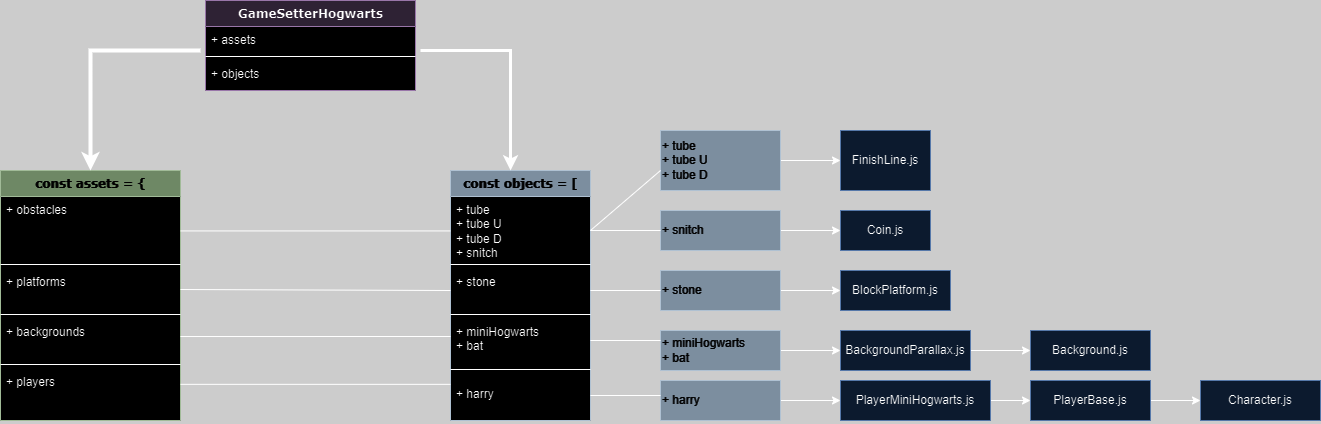

The diagram above was exported from draw.io. Its source (the exported page's mxGraphModel, read from the mxfile embedded in the PNG):
<mxGraphModel dx="1760" dy="852" grid="1" gridSize="10" guides="1" tooltips="1" connect="1" arrows="1" fold="1" page="1" pageScale="1" pageWidth="1100" pageHeight="850" background="#CCCCCC" math="0" shadow="0">
  <root>
    <mxCell id="0" />
    <mxCell id="1" parent="0" />
    <mxCell id="78961159f06e98e8-30" value="GameSetterHogwarts" style="swimlane;html=1;fontStyle=1;align=center;verticalAlign=top;childLayout=stackLayout;horizontal=1;startSize=26;horizontalStack=0;resizeParent=1;resizeLast=0;collapsible=1;marginBottom=0;swimlaneFillColor=#ffffff;rounded=0;shadow=0;comic=0;labelBackgroundColor=none;strokeWidth=1;fillColor=#e1d5e7;fontFamily=Verdana;fontSize=12;strokeColor=#9673a6;" parent="1" vertex="1">
      <mxGeometry x="445" y="30" width="210" height="90" as="geometry" />
    </mxCell>
    <mxCell id="78961159f06e98e8-31" value="+ assets" style="text;html=1;strokeColor=none;fillColor=none;align=left;verticalAlign=top;spacingLeft=4;spacingRight=4;whiteSpace=wrap;overflow=hidden;rotatable=0;points=[[0,0.5],[1,0.5]];portConstraint=eastwest;" parent="78961159f06e98e8-30" vertex="1">
      <mxGeometry y="26" width="210" height="26" as="geometry" />
    </mxCell>
    <mxCell id="78961159f06e98e8-38" value="" style="line;html=1;strokeWidth=1;fillColor=none;align=left;verticalAlign=middle;spacingTop=-1;spacingLeft=3;spacingRight=3;rotatable=0;labelPosition=right;points=[];portConstraint=eastwest;" parent="78961159f06e98e8-30" vertex="1">
      <mxGeometry y="52" width="210" height="8" as="geometry" />
    </mxCell>
    <mxCell id="78961159f06e98e8-39" value="+ objects" style="text;html=1;strokeColor=none;fillColor=none;align=left;verticalAlign=top;spacingLeft=4;spacingRight=4;whiteSpace=wrap;overflow=hidden;rotatable=0;points=[[0,0.5],[1,0.5]];portConstraint=eastwest;" parent="78961159f06e98e8-30" vertex="1">
      <mxGeometry y="60" width="210" height="26" as="geometry" />
    </mxCell>
    <mxCell id="3upaN-pErsfKer2F68UD-3" value="const assets = {" style="swimlane;html=1;fontStyle=1;align=center;verticalAlign=top;childLayout=stackLayout;horizontal=1;startSize=26;horizontalStack=0;resizeParent=1;resizeLast=0;collapsible=1;marginBottom=0;swimlaneFillColor=#ffffff;rounded=0;shadow=0;comic=0;labelBackgroundColor=none;strokeWidth=1;fillColor=#6d8764;fontFamily=Verdana;fontSize=12;fontColor=#ffffff;strokeColor=#3A5431;" vertex="1" parent="1">
      <mxGeometry x="240" y="200" width="180" height="250" as="geometry" />
    </mxCell>
    <mxCell id="3upaN-pErsfKer2F68UD-4" value="+ obstacles" style="text;html=1;strokeColor=none;fillColor=none;align=left;verticalAlign=top;spacingLeft=4;spacingRight=4;whiteSpace=wrap;overflow=hidden;rotatable=0;points=[[0,0.5],[1,0.5]];portConstraint=eastwest;" vertex="1" parent="3upaN-pErsfKer2F68UD-3">
      <mxGeometry y="26" width="180" height="64" as="geometry" />
    </mxCell>
    <mxCell id="3upaN-pErsfKer2F68UD-5" value="" style="line;html=1;strokeWidth=1;fillColor=none;align=left;verticalAlign=middle;spacingTop=-1;spacingLeft=3;spacingRight=3;rotatable=0;labelPosition=right;points=[];portConstraint=eastwest;" vertex="1" parent="3upaN-pErsfKer2F68UD-3">
      <mxGeometry y="90" width="180" height="8" as="geometry" />
    </mxCell>
    <mxCell id="3upaN-pErsfKer2F68UD-6" value="+ platforms&lt;span style=&quot;white-space: pre;&quot;&gt;&#09;&lt;/span&gt;&lt;span style=&quot;white-space: pre;&quot;&gt;&#09;&lt;/span&gt;&lt;div&gt;&lt;br&gt;&lt;/div&gt;&lt;div&gt;&lt;span style=&quot;white-space: pre;&quot;&gt;&#09;&lt;/span&gt;&lt;br&gt;&lt;/div&gt;" style="text;html=1;strokeColor=none;fillColor=none;align=left;verticalAlign=top;spacingLeft=4;spacingRight=4;whiteSpace=wrap;overflow=hidden;rotatable=0;points=[[0,0.5],[1,0.5]];portConstraint=eastwest;" vertex="1" parent="3upaN-pErsfKer2F68UD-3">
      <mxGeometry y="98" width="180" height="42" as="geometry" />
    </mxCell>
    <mxCell id="3upaN-pErsfKer2F68UD-19" value="" style="line;html=1;strokeWidth=1;fillColor=none;align=left;verticalAlign=middle;spacingTop=-1;spacingLeft=3;spacingRight=3;rotatable=0;labelPosition=right;points=[];portConstraint=eastwest;" vertex="1" parent="3upaN-pErsfKer2F68UD-3">
      <mxGeometry y="140" width="180" height="8" as="geometry" />
    </mxCell>
    <mxCell id="3upaN-pErsfKer2F68UD-18" value="+ backgrounds&lt;div&gt;&lt;table&gt;&lt;tbody&gt;&lt;tr&gt;&lt;td&gt;&lt;br&gt;&lt;/td&gt;&lt;td&gt;&lt;br&gt;&lt;/td&gt;&lt;/tr&gt;&lt;tr&gt;&lt;td&gt;&lt;br&gt;&lt;/td&gt;&lt;td&gt;&lt;br&gt;&lt;/td&gt;&lt;/tr&gt;&lt;tr&gt;&lt;td&gt;&lt;br&gt;&lt;/td&gt;&lt;td&gt;&lt;br&gt;&lt;/td&gt;&lt;/tr&gt;&lt;tr&gt;&lt;td&gt;&lt;br&gt;&lt;/td&gt;&lt;td&gt;&lt;br&gt;&lt;/td&gt;&lt;/tr&gt;&lt;tr&gt;&lt;td&gt;&lt;br&gt;&lt;/td&gt;&lt;td&gt;&lt;br&gt;&lt;/td&gt;&lt;/tr&gt;&lt;/tbody&gt;&lt;/table&gt;&lt;br&gt;&lt;/div&gt;" style="text;html=1;strokeColor=none;fillColor=none;align=left;verticalAlign=top;spacingLeft=4;spacingRight=4;whiteSpace=wrap;overflow=hidden;rotatable=0;points=[[0,0.5],[1,0.5]];portConstraint=eastwest;" vertex="1" parent="3upaN-pErsfKer2F68UD-3">
      <mxGeometry y="148" width="180" height="42" as="geometry" />
    </mxCell>
    <mxCell id="3upaN-pErsfKer2F68UD-22" value="" style="line;html=1;strokeWidth=1;fillColor=none;align=left;verticalAlign=middle;spacingTop=-1;spacingLeft=3;spacingRight=3;rotatable=0;labelPosition=right;points=[];portConstraint=eastwest;" vertex="1" parent="3upaN-pErsfKer2F68UD-3">
      <mxGeometry y="190" width="180" height="8" as="geometry" />
    </mxCell>
    <mxCell id="3upaN-pErsfKer2F68UD-21" value="+ players" style="text;html=1;strokeColor=none;fillColor=none;align=left;verticalAlign=top;spacingLeft=4;spacingRight=4;whiteSpace=wrap;overflow=hidden;rotatable=0;points=[[0,0.5],[1,0.5]];portConstraint=eastwest;" vertex="1" parent="3upaN-pErsfKer2F68UD-3">
      <mxGeometry y="198" width="180" height="38" as="geometry" />
    </mxCell>
    <mxCell id="3upaN-pErsfKer2F68UD-27" value="" style="endArrow=classic;html=1;rounded=0;strokeWidth=4;entryX=0.5;entryY=0;entryDx=0;entryDy=0;" edge="1" parent="1" target="3upaN-pErsfKer2F68UD-3">
      <mxGeometry width="50" height="50" relative="1" as="geometry">
        <mxPoint x="440" y="80" as="sourcePoint" />
        <mxPoint x="320" y="130" as="targetPoint" />
        <Array as="points">
          <mxPoint x="330" y="80" />
        </Array>
      </mxGeometry>
    </mxCell>
    <mxCell id="3upaN-pErsfKer2F68UD-50" value="const objects = [" style="swimlane;html=1;fontStyle=1;align=center;verticalAlign=top;childLayout=stackLayout;horizontal=1;startSize=26;horizontalStack=0;resizeParent=1;resizeLast=0;collapsible=1;marginBottom=0;swimlaneFillColor=#ffffff;rounded=0;shadow=0;comic=0;labelBackgroundColor=none;strokeWidth=1;fillColor=#647687;fontFamily=Verdana;fontSize=12;fontColor=#ffffff;strokeColor=#314354;" vertex="1" parent="1">
      <mxGeometry x="690" y="200" width="140" height="250" as="geometry" />
    </mxCell>
    <mxCell id="3upaN-pErsfKer2F68UD-51" value="+ tube&lt;div&gt;+ tube U&lt;/div&gt;&lt;div&gt;+ tube D&lt;/div&gt;&lt;div&gt;+ snitch&lt;/div&gt;" style="text;html=1;strokeColor=none;fillColor=none;align=left;verticalAlign=top;spacingLeft=4;spacingRight=4;whiteSpace=wrap;overflow=hidden;rotatable=0;points=[[0,0.5],[1,0.5]];portConstraint=eastwest;" vertex="1" parent="3upaN-pErsfKer2F68UD-50">
      <mxGeometry y="26" width="140" height="64" as="geometry" />
    </mxCell>
    <mxCell id="3upaN-pErsfKer2F68UD-65" value="" style="line;html=1;strokeWidth=1;fillColor=none;align=left;verticalAlign=middle;spacingTop=-1;spacingLeft=3;spacingRight=3;rotatable=0;labelPosition=right;points=[];portConstraint=eastwest;" vertex="1" parent="3upaN-pErsfKer2F68UD-50">
      <mxGeometry y="90" width="140" height="8" as="geometry" />
    </mxCell>
    <mxCell id="3upaN-pErsfKer2F68UD-62" value="+ stone" style="text;html=1;strokeColor=none;fillColor=none;align=left;verticalAlign=top;spacingLeft=4;spacingRight=4;whiteSpace=wrap;overflow=hidden;rotatable=0;points=[[0,0.5],[1,0.5]];portConstraint=eastwest;" vertex="1" parent="3upaN-pErsfKer2F68UD-50">
      <mxGeometry y="98" width="140" height="42" as="geometry" />
    </mxCell>
    <mxCell id="3upaN-pErsfKer2F68UD-66" value="" style="line;html=1;strokeWidth=1;fillColor=none;align=left;verticalAlign=middle;spacingTop=-1;spacingLeft=3;spacingRight=3;rotatable=0;labelPosition=right;points=[];portConstraint=eastwest;" vertex="1" parent="3upaN-pErsfKer2F68UD-50">
      <mxGeometry y="140" width="140" height="8" as="geometry" />
    </mxCell>
    <mxCell id="3upaN-pErsfKer2F68UD-63" value="+ miniHogwarts&lt;div&gt;+ bat&lt;/div&gt;" style="text;html=1;strokeColor=none;fillColor=none;align=left;verticalAlign=top;spacingLeft=4;spacingRight=4;whiteSpace=wrap;overflow=hidden;rotatable=0;points=[[0,0.5],[1,0.5]];portConstraint=eastwest;" vertex="1" parent="3upaN-pErsfKer2F68UD-50">
      <mxGeometry y="148" width="140" height="40" as="geometry" />
    </mxCell>
    <mxCell id="3upaN-pErsfKer2F68UD-67" value="" style="line;html=1;strokeWidth=1;fillColor=none;align=left;verticalAlign=middle;spacingTop=-1;spacingLeft=3;spacingRight=3;rotatable=0;labelPosition=right;points=[];portConstraint=eastwest;" vertex="1" parent="3upaN-pErsfKer2F68UD-50">
      <mxGeometry y="188" width="140" height="22" as="geometry" />
    </mxCell>
    <mxCell id="3upaN-pErsfKer2F68UD-64" value="+ harry" style="text;html=1;strokeColor=none;fillColor=none;align=left;verticalAlign=top;spacingLeft=4;spacingRight=4;whiteSpace=wrap;overflow=hidden;rotatable=0;points=[[0,0.5],[1,0.5]];portConstraint=eastwest;" vertex="1" parent="3upaN-pErsfKer2F68UD-50">
      <mxGeometry y="210" width="140" height="40" as="geometry" />
    </mxCell>
    <mxCell id="3upaN-pErsfKer2F68UD-68" value="" style="endArrow=classic;html=1;rounded=0;strokeWidth=3;entryX=0.429;entryY=0;entryDx=0;entryDy=0;entryPerimeter=0;" edge="1" parent="1" target="3upaN-pErsfKer2F68UD-50">
      <mxGeometry width="50" height="50" relative="1" as="geometry">
        <mxPoint x="660" y="80" as="sourcePoint" />
        <mxPoint x="840" y="210" as="targetPoint" />
        <Array as="points">
          <mxPoint x="750" y="80" />
        </Array>
      </mxGeometry>
    </mxCell>
    <mxCell id="3upaN-pErsfKer2F68UD-69" value="" style="endArrow=none;html=1;rounded=0;exitX=1;exitY=0.538;exitDx=0;exitDy=0;exitPerimeter=0;entryX=0;entryY=0.538;entryDx=0;entryDy=0;entryPerimeter=0;" edge="1" parent="1" source="3upaN-pErsfKer2F68UD-4" target="3upaN-pErsfKer2F68UD-51">
      <mxGeometry width="50" height="50" relative="1" as="geometry">
        <mxPoint x="630" y="280" as="sourcePoint" />
        <mxPoint x="680" y="230" as="targetPoint" />
      </mxGeometry>
    </mxCell>
    <mxCell id="3upaN-pErsfKer2F68UD-70" value="" style="endArrow=none;html=1;rounded=0;exitX=1;exitY=0.5;exitDx=0;exitDy=0;entryX=0;entryY=0.524;entryDx=0;entryDy=0;entryPerimeter=0;" edge="1" parent="1" source="3upaN-pErsfKer2F68UD-6" target="3upaN-pErsfKer2F68UD-62">
      <mxGeometry width="50" height="50" relative="1" as="geometry">
        <mxPoint x="420" y="270" as="sourcePoint" />
        <mxPoint x="750" y="300" as="targetPoint" />
        <Array as="points" />
      </mxGeometry>
    </mxCell>
    <mxCell id="3upaN-pErsfKer2F68UD-71" value="" style="endArrow=none;html=1;rounded=0;exitX=1;exitY=0.429;exitDx=0;exitDy=0;exitPerimeter=0;" edge="1" parent="1" source="3upaN-pErsfKer2F68UD-18">
      <mxGeometry width="50" height="50" relative="1" as="geometry">
        <mxPoint x="420" y="310" as="sourcePoint" />
        <mxPoint x="690" y="366" as="targetPoint" />
      </mxGeometry>
    </mxCell>
    <mxCell id="3upaN-pErsfKer2F68UD-72" value="" style="endArrow=none;html=1;rounded=0;exitX=1;exitY=0.417;exitDx=0;exitDy=0;exitPerimeter=0;entryX=0;entryY=0.096;entryDx=0;entryDy=0;entryPerimeter=0;" edge="1" parent="1" source="3upaN-pErsfKer2F68UD-21" target="3upaN-pErsfKer2F68UD-64">
      <mxGeometry width="50" height="50" relative="1" as="geometry">
        <mxPoint x="420" y="340" as="sourcePoint" />
        <mxPoint x="680" y="410" as="targetPoint" />
      </mxGeometry>
    </mxCell>
    <mxCell id="3upaN-pErsfKer2F68UD-78" value="" style="edgeStyle=none;rounded=0;orthogonalLoop=1;jettySize=auto;html=1;" edge="1" parent="1" source="3upaN-pErsfKer2F68UD-76" target="3upaN-pErsfKer2F68UD-77">
      <mxGeometry relative="1" as="geometry" />
    </mxCell>
    <mxCell id="3upaN-pErsfKer2F68UD-76" value="+ tube&lt;div&gt;+ tube U&lt;/div&gt;&lt;div style=&quot;&quot;&gt;+ tube D&lt;/div&gt;" style="rounded=0;whiteSpace=wrap;html=1;align=left;fillColor=#647687;fontColor=#ffffff;strokeColor=#314354;" vertex="1" parent="1">
      <mxGeometry x="900" y="160" width="120" height="60" as="geometry" />
    </mxCell>
    <mxCell id="3upaN-pErsfKer2F68UD-77" value="FinishLine.js" style="whiteSpace=wrap;html=1;rounded=0;fillColor=#dae8fc;strokeColor=#6c8ebf;" vertex="1" parent="1">
      <mxGeometry x="1080" y="160" width="90" height="60" as="geometry" />
    </mxCell>
    <mxCell id="3upaN-pErsfKer2F68UD-81" value="" style="edgeStyle=none;rounded=0;orthogonalLoop=1;jettySize=auto;html=1;" edge="1" parent="1" source="3upaN-pErsfKer2F68UD-79" target="3upaN-pErsfKer2F68UD-80">
      <mxGeometry relative="1" as="geometry" />
    </mxCell>
    <mxCell id="3upaN-pErsfKer2F68UD-79" value="+ snitch" style="rounded=0;whiteSpace=wrap;html=1;align=left;fillColor=#647687;fontColor=#ffffff;strokeColor=#314354;" vertex="1" parent="1">
      <mxGeometry x="900" y="240" width="120" height="40" as="geometry" />
    </mxCell>
    <mxCell id="3upaN-pErsfKer2F68UD-80" value="Coin.js" style="whiteSpace=wrap;html=1;align=center;fillColor=#dae8fc;strokeColor=#6c8ebf;rounded=0;" vertex="1" parent="1">
      <mxGeometry x="1080" y="240" width="90" height="40" as="geometry" />
    </mxCell>
    <mxCell id="3upaN-pErsfKer2F68UD-85" value="" style="edgeStyle=none;rounded=0;orthogonalLoop=1;jettySize=auto;html=1;" edge="1" parent="1" source="3upaN-pErsfKer2F68UD-82" target="3upaN-pErsfKer2F68UD-84">
      <mxGeometry relative="1" as="geometry" />
    </mxCell>
    <mxCell id="3upaN-pErsfKer2F68UD-82" value="+ stone" style="rounded=0;whiteSpace=wrap;html=1;align=left;fillColor=#647687;fontColor=#ffffff;strokeColor=#314354;" vertex="1" parent="1">
      <mxGeometry x="900" y="300" width="120" height="40" as="geometry" />
    </mxCell>
    <mxCell id="3upaN-pErsfKer2F68UD-84" value="BlockPlatform.js" style="whiteSpace=wrap;html=1;align=center;fillColor=#dae8fc;strokeColor=#6c8ebf;rounded=0;" vertex="1" parent="1">
      <mxGeometry x="1080" y="300" width="110" height="40" as="geometry" />
    </mxCell>
    <mxCell id="3upaN-pErsfKer2F68UD-89" value="" style="edgeStyle=none;rounded=0;orthogonalLoop=1;jettySize=auto;html=1;" edge="1" parent="1" source="3upaN-pErsfKer2F68UD-86" target="3upaN-pErsfKer2F68UD-88">
      <mxGeometry relative="1" as="geometry" />
    </mxCell>
    <mxCell id="3upaN-pErsfKer2F68UD-86" value="+ miniHogwarts&lt;div&gt;+ bat&lt;/div&gt;" style="rounded=0;whiteSpace=wrap;html=1;align=left;fillColor=#647687;fontColor=#ffffff;strokeColor=#314354;" vertex="1" parent="1">
      <mxGeometry x="900" y="360" width="120" height="40" as="geometry" />
    </mxCell>
    <mxCell id="3upaN-pErsfKer2F68UD-91" value="" style="edgeStyle=none;rounded=0;orthogonalLoop=1;jettySize=auto;html=1;" edge="1" parent="1" source="3upaN-pErsfKer2F68UD-88" target="3upaN-pErsfKer2F68UD-90">
      <mxGeometry relative="1" as="geometry" />
    </mxCell>
    <mxCell id="3upaN-pErsfKer2F68UD-88" value="BackgroundParallax.js" style="whiteSpace=wrap;html=1;align=center;fillColor=#dae8fc;strokeColor=#6c8ebf;rounded=0;" vertex="1" parent="1">
      <mxGeometry x="1080" y="360" width="130" height="40" as="geometry" />
    </mxCell>
    <mxCell id="3upaN-pErsfKer2F68UD-90" value="Background.js" style="whiteSpace=wrap;html=1;fillColor=#dae8fc;strokeColor=#6c8ebf;rounded=0;" vertex="1" parent="1">
      <mxGeometry x="1270" y="360" width="120" height="40" as="geometry" />
    </mxCell>
    <mxCell id="3upaN-pErsfKer2F68UD-94" value="" style="edgeStyle=none;rounded=0;orthogonalLoop=1;jettySize=auto;html=1;" edge="1" parent="1" source="3upaN-pErsfKer2F68UD-92" target="3upaN-pErsfKer2F68UD-93">
      <mxGeometry relative="1" as="geometry" />
    </mxCell>
    <mxCell id="3upaN-pErsfKer2F68UD-92" value="+ harry" style="rounded=0;whiteSpace=wrap;html=1;align=left;fillColor=#647687;fontColor=#ffffff;strokeColor=#314354;" vertex="1" parent="1">
      <mxGeometry x="900" y="410" width="120" height="40" as="geometry" />
    </mxCell>
    <mxCell id="3upaN-pErsfKer2F68UD-96" value="" style="edgeStyle=none;rounded=0;orthogonalLoop=1;jettySize=auto;html=1;" edge="1" parent="1" source="3upaN-pErsfKer2F68UD-93" target="3upaN-pErsfKer2F68UD-95">
      <mxGeometry relative="1" as="geometry" />
    </mxCell>
    <mxCell id="3upaN-pErsfKer2F68UD-93" value="PlayerMiniHogwarts.js" style="whiteSpace=wrap;html=1;align=center;fillColor=#dae8fc;strokeColor=#6c8ebf;rounded=0;" vertex="1" parent="1">
      <mxGeometry x="1080" y="410" width="150" height="40" as="geometry" />
    </mxCell>
    <mxCell id="3upaN-pErsfKer2F68UD-98" value="" style="edgeStyle=none;rounded=0;orthogonalLoop=1;jettySize=auto;html=1;" edge="1" parent="1" source="3upaN-pErsfKer2F68UD-95" target="3upaN-pErsfKer2F68UD-97">
      <mxGeometry relative="1" as="geometry" />
    </mxCell>
    <mxCell id="3upaN-pErsfKer2F68UD-95" value="PlayerBase.js" style="whiteSpace=wrap;html=1;fillColor=#dae8fc;strokeColor=#6c8ebf;rounded=0;" vertex="1" parent="1">
      <mxGeometry x="1270" y="410" width="120" height="40" as="geometry" />
    </mxCell>
    <mxCell id="3upaN-pErsfKer2F68UD-97" value="Character.js" style="whiteSpace=wrap;html=1;fillColor=#dae8fc;strokeColor=#6c8ebf;rounded=0;" vertex="1" parent="1">
      <mxGeometry x="1440" y="410" width="120" height="40" as="geometry" />
    </mxCell>
    <mxCell id="3upaN-pErsfKer2F68UD-99" value="" style="endArrow=none;html=1;rounded=0;exitX=1;exitY=0.531;exitDx=0;exitDy=0;exitPerimeter=0;entryX=0;entryY=0.667;entryDx=0;entryDy=0;entryPerimeter=0;" edge="1" parent="1" source="3upaN-pErsfKer2F68UD-51" target="3upaN-pErsfKer2F68UD-76">
      <mxGeometry width="50" height="50" relative="1" as="geometry">
        <mxPoint x="840" y="400" as="sourcePoint" />
        <mxPoint x="890" y="190" as="targetPoint" />
        <Array as="points" />
      </mxGeometry>
    </mxCell>
    <mxCell id="3upaN-pErsfKer2F68UD-101" value="" style="endArrow=none;html=1;rounded=0;entryX=0;entryY=0.5;entryDx=0;entryDy=0;entryPerimeter=0;" edge="1" parent="1" target="3upaN-pErsfKer2F68UD-79">
      <mxGeometry width="50" height="50" relative="1" as="geometry">
        <mxPoint x="830" y="260" as="sourcePoint" />
        <mxPoint x="910" y="210" as="targetPoint" />
        <Array as="points" />
      </mxGeometry>
    </mxCell>
    <mxCell id="3upaN-pErsfKer2F68UD-102" value="" style="endArrow=none;html=1;rounded=0;exitX=1;exitY=0.531;exitDx=0;exitDy=0;exitPerimeter=0;entryX=0;entryY=0.5;entryDx=0;entryDy=0;entryPerimeter=0;" edge="1" parent="1" target="3upaN-pErsfKer2F68UD-82">
      <mxGeometry width="50" height="50" relative="1" as="geometry">
        <mxPoint x="830" y="320" as="sourcePoint" />
        <mxPoint x="900" y="260" as="targetPoint" />
        <Array as="points" />
      </mxGeometry>
    </mxCell>
    <mxCell id="3upaN-pErsfKer2F68UD-103" value="" style="endArrow=none;html=1;rounded=0;exitX=1;exitY=0.55;exitDx=0;exitDy=0;exitPerimeter=0;entryX=0;entryY=0.25;entryDx=0;entryDy=0;entryPerimeter=0;" edge="1" parent="1" source="3upaN-pErsfKer2F68UD-63" target="3upaN-pErsfKer2F68UD-86">
      <mxGeometry width="50" height="50" relative="1" as="geometry">
        <mxPoint x="860" y="290" as="sourcePoint" />
        <mxPoint x="930" y="230" as="targetPoint" />
        <Array as="points" />
      </mxGeometry>
    </mxCell>
    <mxCell id="3upaN-pErsfKer2F68UD-104" value="" style="endArrow=none;html=1;rounded=0;exitX=1;exitY=0.55;exitDx=0;exitDy=0;exitPerimeter=0;entryX=0;entryY=0.25;entryDx=0;entryDy=0;entryPerimeter=0;" edge="1" parent="1">
      <mxGeometry width="50" height="50" relative="1" as="geometry">
        <mxPoint x="830" y="425" as="sourcePoint" />
        <mxPoint x="900" y="425" as="targetPoint" />
        <Array as="points" />
      </mxGeometry>
    </mxCell>
  </root>
</mxGraphModel>